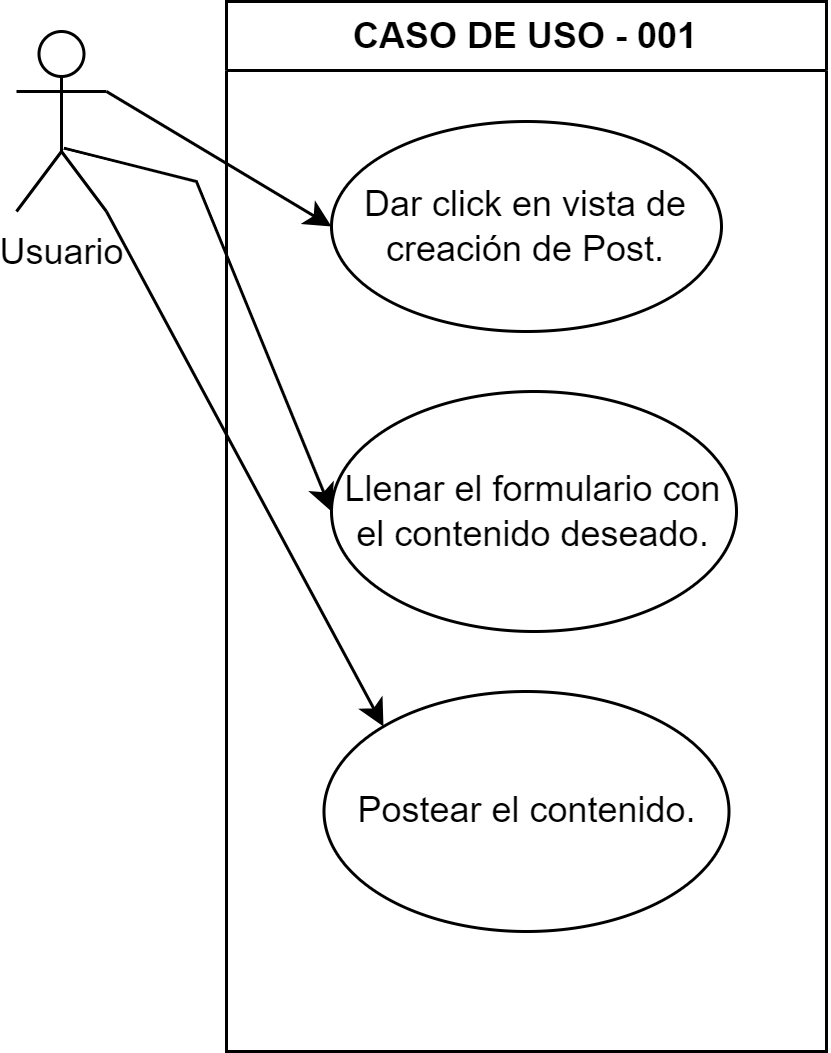

The diagram above was exported from draw.io. Its source (the exported page's mxGraphModel, read from the mxfile embedded in the PNG):
<mxGraphModel dx="926" dy="469" grid="1" gridSize="10" guides="1" tooltips="1" connect="1" arrows="1" fold="1" page="1" pageScale="1" pageWidth="850" pageHeight="1100" background="none" math="0" shadow="0">
  <root>
    <mxCell id="0" />
    <mxCell id="1" parent="0" />
    <mxCell id="NsN3M5lrhIwiL6VxLu_r-81" value="Usuario" style="shape=umlActor;verticalLabelPosition=bottom;verticalAlign=top;html=1;" vertex="1" parent="1">
      <mxGeometry x="130" y="480" width="30" height="60" as="geometry" />
    </mxCell>
    <mxCell id="NsN3M5lrhIwiL6VxLu_r-87" value="CASO DE USO - 001" style="swimlane;whiteSpace=wrap;html=1;" vertex="1" parent="1">
      <mxGeometry x="200" y="470" width="200" height="350" as="geometry" />
    </mxCell>
    <mxCell id="NsN3M5lrhIwiL6VxLu_r-88" value="Dar click en vista de creación de Post." style="ellipse;whiteSpace=wrap;html=1;" vertex="1" parent="NsN3M5lrhIwiL6VxLu_r-87">
      <mxGeometry x="35" y="40" width="130" height="70" as="geometry" />
    </mxCell>
    <mxCell id="NsN3M5lrhIwiL6VxLu_r-89" value="Llenar el formulario con el contenido deseado." style="ellipse;whiteSpace=wrap;html=1;" vertex="1" parent="NsN3M5lrhIwiL6VxLu_r-87">
      <mxGeometry x="35" y="130" width="135" height="80" as="geometry" />
    </mxCell>
    <mxCell id="NsN3M5lrhIwiL6VxLu_r-93" value="Postear el contenido." style="ellipse;whiteSpace=wrap;html=1;" vertex="1" parent="NsN3M5lrhIwiL6VxLu_r-87">
      <mxGeometry x="32.5" y="230" width="135" height="80" as="geometry" />
    </mxCell>
    <mxCell id="NsN3M5lrhIwiL6VxLu_r-94" value="" style="endArrow=classic;html=1;rounded=0;exitX=1;exitY=0.3333333333333333;exitDx=0;exitDy=0;exitPerimeter=0;entryX=0;entryY=0.5;entryDx=0;entryDy=0;" edge="1" parent="1" source="NsN3M5lrhIwiL6VxLu_r-81" target="NsN3M5lrhIwiL6VxLu_r-88">
      <mxGeometry width="50" height="50" relative="1" as="geometry">
        <mxPoint x="250" y="600" as="sourcePoint" />
        <mxPoint x="300" y="550" as="targetPoint" />
      </mxGeometry>
    </mxCell>
    <mxCell id="NsN3M5lrhIwiL6VxLu_r-95" value="" style="endArrow=classic;html=1;rounded=0;exitX=0.526;exitY=0.648;exitDx=0;exitDy=0;exitPerimeter=0;entryX=0;entryY=0.5;entryDx=0;entryDy=0;" edge="1" parent="1" source="NsN3M5lrhIwiL6VxLu_r-81" target="NsN3M5lrhIwiL6VxLu_r-89">
      <mxGeometry width="50" height="50" relative="1" as="geometry">
        <mxPoint x="250" y="600" as="sourcePoint" />
        <mxPoint x="300" y="550" as="targetPoint" />
        <Array as="points">
          <mxPoint x="190" y="530" />
        </Array>
      </mxGeometry>
    </mxCell>
    <mxCell id="NsN3M5lrhIwiL6VxLu_r-96" value="" style="endArrow=classic;html=1;rounded=0;exitX=1;exitY=1;exitDx=0;exitDy=0;exitPerimeter=0;entryX=0;entryY=0;entryDx=0;entryDy=0;" edge="1" parent="1" source="NsN3M5lrhIwiL6VxLu_r-81" target="NsN3M5lrhIwiL6VxLu_r-93">
      <mxGeometry width="50" height="50" relative="1" as="geometry">
        <mxPoint x="250" y="750" as="sourcePoint" />
        <mxPoint x="300" y="700" as="targetPoint" />
      </mxGeometry>
    </mxCell>
  </root>
</mxGraphModel>